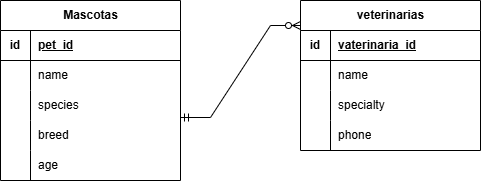

The diagram above was exported from draw.io. Its source (the exported page's mxGraphModel, read from the mxfile embedded in the PNG):
<mxGraphModel dx="1434" dy="738" grid="1" gridSize="10" guides="1" tooltips="1" connect="1" arrows="1" fold="1" page="1" pageScale="1" pageWidth="827" pageHeight="1169" math="0" shadow="0">
  <root>
    <mxCell id="0" />
    <mxCell id="1" parent="0" />
    <mxCell id="oXbPd4Sxhbdy6v3oGLSi-1" value="Mascotas" style="shape=table;startSize=30;container=1;collapsible=1;childLayout=tableLayout;fixedRows=1;rowLines=0;fontStyle=1;align=center;resizeLast=1;html=1;" vertex="1" parent="1">
      <mxGeometry x="220" y="320" width="180" height="180" as="geometry" />
    </mxCell>
    <mxCell id="oXbPd4Sxhbdy6v3oGLSi-2" value="" style="shape=tableRow;horizontal=0;startSize=0;swimlaneHead=0;swimlaneBody=0;fillColor=none;collapsible=0;dropTarget=0;points=[[0,0.5],[1,0.5]];portConstraint=eastwest;top=0;left=0;right=0;bottom=1;" vertex="1" parent="oXbPd4Sxhbdy6v3oGLSi-1">
      <mxGeometry y="30" width="180" height="30" as="geometry" />
    </mxCell>
    <mxCell id="oXbPd4Sxhbdy6v3oGLSi-3" value="id" style="shape=partialRectangle;connectable=0;fillColor=none;top=0;left=0;bottom=0;right=0;fontStyle=1;overflow=hidden;whiteSpace=wrap;html=1;" vertex="1" parent="oXbPd4Sxhbdy6v3oGLSi-2">
      <mxGeometry width="30" height="30" as="geometry">
        <mxRectangle width="30" height="30" as="alternateBounds" />
      </mxGeometry>
    </mxCell>
    <mxCell id="oXbPd4Sxhbdy6v3oGLSi-4" value="pet_id" style="shape=partialRectangle;connectable=0;fillColor=none;top=0;left=0;bottom=0;right=0;align=left;spacingLeft=6;fontStyle=5;overflow=hidden;whiteSpace=wrap;html=1;" vertex="1" parent="oXbPd4Sxhbdy6v3oGLSi-2">
      <mxGeometry x="30" width="150" height="30" as="geometry">
        <mxRectangle width="150" height="30" as="alternateBounds" />
      </mxGeometry>
    </mxCell>
    <mxCell id="oXbPd4Sxhbdy6v3oGLSi-5" value="" style="shape=tableRow;horizontal=0;startSize=0;swimlaneHead=0;swimlaneBody=0;fillColor=none;collapsible=0;dropTarget=0;points=[[0,0.5],[1,0.5]];portConstraint=eastwest;top=0;left=0;right=0;bottom=0;" vertex="1" parent="oXbPd4Sxhbdy6v3oGLSi-1">
      <mxGeometry y="60" width="180" height="30" as="geometry" />
    </mxCell>
    <mxCell id="oXbPd4Sxhbdy6v3oGLSi-6" value="" style="shape=partialRectangle;connectable=0;fillColor=none;top=0;left=0;bottom=0;right=0;editable=1;overflow=hidden;whiteSpace=wrap;html=1;" vertex="1" parent="oXbPd4Sxhbdy6v3oGLSi-5">
      <mxGeometry width="30" height="30" as="geometry">
        <mxRectangle width="30" height="30" as="alternateBounds" />
      </mxGeometry>
    </mxCell>
    <mxCell id="oXbPd4Sxhbdy6v3oGLSi-7" value="name" style="shape=partialRectangle;connectable=0;fillColor=none;top=0;left=0;bottom=0;right=0;align=left;spacingLeft=6;overflow=hidden;whiteSpace=wrap;html=1;" vertex="1" parent="oXbPd4Sxhbdy6v3oGLSi-5">
      <mxGeometry x="30" width="150" height="30" as="geometry">
        <mxRectangle width="150" height="30" as="alternateBounds" />
      </mxGeometry>
    </mxCell>
    <mxCell id="oXbPd4Sxhbdy6v3oGLSi-8" value="" style="shape=tableRow;horizontal=0;startSize=0;swimlaneHead=0;swimlaneBody=0;fillColor=none;collapsible=0;dropTarget=0;points=[[0,0.5],[1,0.5]];portConstraint=eastwest;top=0;left=0;right=0;bottom=0;" vertex="1" parent="oXbPd4Sxhbdy6v3oGLSi-1">
      <mxGeometry y="90" width="180" height="30" as="geometry" />
    </mxCell>
    <mxCell id="oXbPd4Sxhbdy6v3oGLSi-9" value="" style="shape=partialRectangle;connectable=0;fillColor=none;top=0;left=0;bottom=0;right=0;editable=1;overflow=hidden;whiteSpace=wrap;html=1;" vertex="1" parent="oXbPd4Sxhbdy6v3oGLSi-8">
      <mxGeometry width="30" height="30" as="geometry">
        <mxRectangle width="30" height="30" as="alternateBounds" />
      </mxGeometry>
    </mxCell>
    <mxCell id="oXbPd4Sxhbdy6v3oGLSi-10" value="species" style="shape=partialRectangle;connectable=0;fillColor=none;top=0;left=0;bottom=0;right=0;align=left;spacingLeft=6;overflow=hidden;whiteSpace=wrap;html=1;" vertex="1" parent="oXbPd4Sxhbdy6v3oGLSi-8">
      <mxGeometry x="30" width="150" height="30" as="geometry">
        <mxRectangle width="150" height="30" as="alternateBounds" />
      </mxGeometry>
    </mxCell>
    <mxCell id="oXbPd4Sxhbdy6v3oGLSi-11" value="" style="shape=tableRow;horizontal=0;startSize=0;swimlaneHead=0;swimlaneBody=0;fillColor=none;collapsible=0;dropTarget=0;points=[[0,0.5],[1,0.5]];portConstraint=eastwest;top=0;left=0;right=0;bottom=0;" vertex="1" parent="oXbPd4Sxhbdy6v3oGLSi-1">
      <mxGeometry y="120" width="180" height="30" as="geometry" />
    </mxCell>
    <mxCell id="oXbPd4Sxhbdy6v3oGLSi-12" value="" style="shape=partialRectangle;connectable=0;fillColor=none;top=0;left=0;bottom=0;right=0;editable=1;overflow=hidden;whiteSpace=wrap;html=1;" vertex="1" parent="oXbPd4Sxhbdy6v3oGLSi-11">
      <mxGeometry width="30" height="30" as="geometry">
        <mxRectangle width="30" height="30" as="alternateBounds" />
      </mxGeometry>
    </mxCell>
    <mxCell id="oXbPd4Sxhbdy6v3oGLSi-13" value="breed" style="shape=partialRectangle;connectable=0;fillColor=none;top=0;left=0;bottom=0;right=0;align=left;spacingLeft=6;overflow=hidden;whiteSpace=wrap;html=1;" vertex="1" parent="oXbPd4Sxhbdy6v3oGLSi-11">
      <mxGeometry x="30" width="150" height="30" as="geometry">
        <mxRectangle width="150" height="30" as="alternateBounds" />
      </mxGeometry>
    </mxCell>
    <mxCell id="oXbPd4Sxhbdy6v3oGLSi-14" value="" style="shape=tableRow;horizontal=0;startSize=0;swimlaneHead=0;swimlaneBody=0;fillColor=none;collapsible=0;dropTarget=0;points=[[0,0.5],[1,0.5]];portConstraint=eastwest;top=0;left=0;right=0;bottom=0;" vertex="1" parent="oXbPd4Sxhbdy6v3oGLSi-1">
      <mxGeometry y="150" width="180" height="30" as="geometry" />
    </mxCell>
    <mxCell id="oXbPd4Sxhbdy6v3oGLSi-15" value="" style="shape=partialRectangle;connectable=0;fillColor=none;top=0;left=0;bottom=0;right=0;editable=1;overflow=hidden;whiteSpace=wrap;html=1;" vertex="1" parent="oXbPd4Sxhbdy6v3oGLSi-14">
      <mxGeometry width="30" height="30" as="geometry">
        <mxRectangle width="30" height="30" as="alternateBounds" />
      </mxGeometry>
    </mxCell>
    <mxCell id="oXbPd4Sxhbdy6v3oGLSi-16" value="age" style="shape=partialRectangle;connectable=0;fillColor=none;top=0;left=0;bottom=0;right=0;align=left;spacingLeft=6;overflow=hidden;whiteSpace=wrap;html=1;" vertex="1" parent="oXbPd4Sxhbdy6v3oGLSi-14">
      <mxGeometry x="30" width="150" height="30" as="geometry">
        <mxRectangle width="150" height="30" as="alternateBounds" />
      </mxGeometry>
    </mxCell>
    <mxCell id="oXbPd4Sxhbdy6v3oGLSi-17" value="veterinarias" style="shape=table;startSize=30;container=1;collapsible=1;childLayout=tableLayout;fixedRows=1;rowLines=0;fontStyle=1;align=center;resizeLast=1;html=1;" vertex="1" parent="1">
      <mxGeometry x="520" y="320" width="180" height="150" as="geometry" />
    </mxCell>
    <mxCell id="oXbPd4Sxhbdy6v3oGLSi-18" value="" style="shape=tableRow;horizontal=0;startSize=0;swimlaneHead=0;swimlaneBody=0;fillColor=none;collapsible=0;dropTarget=0;points=[[0,0.5],[1,0.5]];portConstraint=eastwest;top=0;left=0;right=0;bottom=1;" vertex="1" parent="oXbPd4Sxhbdy6v3oGLSi-17">
      <mxGeometry y="30" width="180" height="30" as="geometry" />
    </mxCell>
    <mxCell id="oXbPd4Sxhbdy6v3oGLSi-19" value="id" style="shape=partialRectangle;connectable=0;fillColor=none;top=0;left=0;bottom=0;right=0;fontStyle=1;overflow=hidden;whiteSpace=wrap;html=1;" vertex="1" parent="oXbPd4Sxhbdy6v3oGLSi-18">
      <mxGeometry width="30" height="30" as="geometry">
        <mxRectangle width="30" height="30" as="alternateBounds" />
      </mxGeometry>
    </mxCell>
    <mxCell id="oXbPd4Sxhbdy6v3oGLSi-20" value="vaterinaria_id" style="shape=partialRectangle;connectable=0;fillColor=none;top=0;left=0;bottom=0;right=0;align=left;spacingLeft=6;fontStyle=5;overflow=hidden;whiteSpace=wrap;html=1;" vertex="1" parent="oXbPd4Sxhbdy6v3oGLSi-18">
      <mxGeometry x="30" width="150" height="30" as="geometry">
        <mxRectangle width="150" height="30" as="alternateBounds" />
      </mxGeometry>
    </mxCell>
    <mxCell id="oXbPd4Sxhbdy6v3oGLSi-21" value="" style="shape=tableRow;horizontal=0;startSize=0;swimlaneHead=0;swimlaneBody=0;fillColor=none;collapsible=0;dropTarget=0;points=[[0,0.5],[1,0.5]];portConstraint=eastwest;top=0;left=0;right=0;bottom=0;" vertex="1" parent="oXbPd4Sxhbdy6v3oGLSi-17">
      <mxGeometry y="60" width="180" height="30" as="geometry" />
    </mxCell>
    <mxCell id="oXbPd4Sxhbdy6v3oGLSi-22" value="" style="shape=partialRectangle;connectable=0;fillColor=none;top=0;left=0;bottom=0;right=0;editable=1;overflow=hidden;whiteSpace=wrap;html=1;" vertex="1" parent="oXbPd4Sxhbdy6v3oGLSi-21">
      <mxGeometry width="30" height="30" as="geometry">
        <mxRectangle width="30" height="30" as="alternateBounds" />
      </mxGeometry>
    </mxCell>
    <mxCell id="oXbPd4Sxhbdy6v3oGLSi-23" value="name" style="shape=partialRectangle;connectable=0;fillColor=none;top=0;left=0;bottom=0;right=0;align=left;spacingLeft=6;overflow=hidden;whiteSpace=wrap;html=1;" vertex="1" parent="oXbPd4Sxhbdy6v3oGLSi-21">
      <mxGeometry x="30" width="150" height="30" as="geometry">
        <mxRectangle width="150" height="30" as="alternateBounds" />
      </mxGeometry>
    </mxCell>
    <mxCell id="oXbPd4Sxhbdy6v3oGLSi-24" value="" style="shape=tableRow;horizontal=0;startSize=0;swimlaneHead=0;swimlaneBody=0;fillColor=none;collapsible=0;dropTarget=0;points=[[0,0.5],[1,0.5]];portConstraint=eastwest;top=0;left=0;right=0;bottom=0;" vertex="1" parent="oXbPd4Sxhbdy6v3oGLSi-17">
      <mxGeometry y="90" width="180" height="30" as="geometry" />
    </mxCell>
    <mxCell id="oXbPd4Sxhbdy6v3oGLSi-25" value="" style="shape=partialRectangle;connectable=0;fillColor=none;top=0;left=0;bottom=0;right=0;editable=1;overflow=hidden;whiteSpace=wrap;html=1;" vertex="1" parent="oXbPd4Sxhbdy6v3oGLSi-24">
      <mxGeometry width="30" height="30" as="geometry">
        <mxRectangle width="30" height="30" as="alternateBounds" />
      </mxGeometry>
    </mxCell>
    <mxCell id="oXbPd4Sxhbdy6v3oGLSi-26" value="specialty" style="shape=partialRectangle;connectable=0;fillColor=none;top=0;left=0;bottom=0;right=0;align=left;spacingLeft=6;overflow=hidden;whiteSpace=wrap;html=1;" vertex="1" parent="oXbPd4Sxhbdy6v3oGLSi-24">
      <mxGeometry x="30" width="150" height="30" as="geometry">
        <mxRectangle width="150" height="30" as="alternateBounds" />
      </mxGeometry>
    </mxCell>
    <mxCell id="oXbPd4Sxhbdy6v3oGLSi-27" value="" style="shape=tableRow;horizontal=0;startSize=0;swimlaneHead=0;swimlaneBody=0;fillColor=none;collapsible=0;dropTarget=0;points=[[0,0.5],[1,0.5]];portConstraint=eastwest;top=0;left=0;right=0;bottom=0;" vertex="1" parent="oXbPd4Sxhbdy6v3oGLSi-17">
      <mxGeometry y="120" width="180" height="30" as="geometry" />
    </mxCell>
    <mxCell id="oXbPd4Sxhbdy6v3oGLSi-28" value="" style="shape=partialRectangle;connectable=0;fillColor=none;top=0;left=0;bottom=0;right=0;editable=1;overflow=hidden;whiteSpace=wrap;html=1;" vertex="1" parent="oXbPd4Sxhbdy6v3oGLSi-27">
      <mxGeometry width="30" height="30" as="geometry">
        <mxRectangle width="30" height="30" as="alternateBounds" />
      </mxGeometry>
    </mxCell>
    <mxCell id="oXbPd4Sxhbdy6v3oGLSi-29" value="phone" style="shape=partialRectangle;connectable=0;fillColor=none;top=0;left=0;bottom=0;right=0;align=left;spacingLeft=6;overflow=hidden;whiteSpace=wrap;html=1;" vertex="1" parent="oXbPd4Sxhbdy6v3oGLSi-27">
      <mxGeometry x="30" width="150" height="30" as="geometry">
        <mxRectangle width="150" height="30" as="alternateBounds" />
      </mxGeometry>
    </mxCell>
    <mxCell id="oXbPd4Sxhbdy6v3oGLSi-30" value="" style="edgeStyle=entityRelationEdgeStyle;fontSize=12;html=1;endArrow=ERzeroToMany;startArrow=ERmandOne;rounded=0;" edge="1" parent="1">
      <mxGeometry width="100" height="100" relative="1" as="geometry">
        <mxPoint x="400" y="437" as="sourcePoint" />
        <mxPoint x="520" y="345" as="targetPoint" />
      </mxGeometry>
    </mxCell>
  </root>
</mxGraphModel>